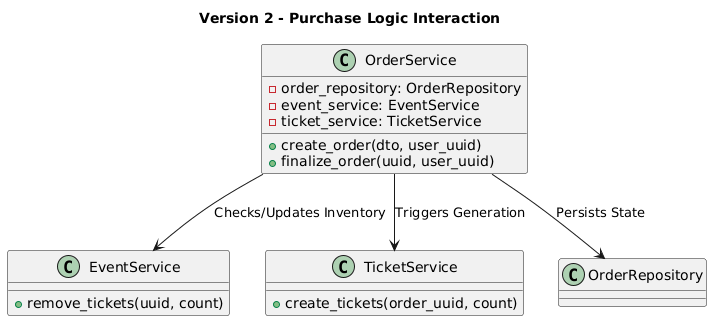

The diagram above was rendered by PlantUML. Its source (embedded in the PNG):
@startuml
title Version 2 - Purchase Logic Interaction

class OrderService {
    -order_repository: OrderRepository
    -event_service: EventService
    -ticket_service: TicketService
    +create_order(dto, user_uuid)
    +finalize_order(uuid, user_uuid)
}

class EventService {
    +remove_tickets(uuid, count)
}

class TicketService {
    +create_tickets(order_uuid, count)
}

OrderService --> EventService : "Checks/Updates Inventory"
OrderService --> TicketService : "Triggers Generation"
OrderService --> OrderRepository : "Persists State"
@enduml